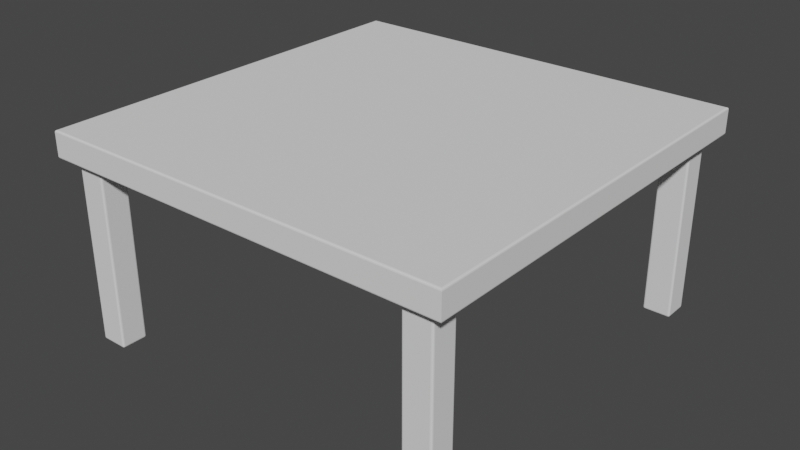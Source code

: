 # Source: table.blend  (saved by Blender 2.81.16; exported with 4.5.12 LTS)
import bpy
from mathutils import Matrix  # noqa: F401  (used for matrix-valued properties, if any)

bpy.ops.wm.read_factory_settings(use_empty=True)
scene = bpy.context.scene
scene.name = 'Scene'

# ---- collections
col_collection = bpy.data.collections.new('Collection'); scene.collection.children.link(col_collection)

# ---- world
world_world = bpy.data.worlds.new('World'); scene.world = world_world
world_world.use_nodes = True; world_world.node_tree.nodes.clear()
_N = world_world.node_tree.nodes; _L = world_world.node_tree.links
n0 = _N.new('ShaderNodeOutputWorld'); n0.name = 'World Output'; n0.location = (300, 300)
n1 = _N.new('ShaderNodeBackground'); n1.name = 'Background'; n1.location = (10, 300)
n1.inputs[0].default_value = (0.05088, 0.05088, 0.05088, 1.0)
_L.new(n1.outputs[0], n0.inputs[0])
n0.is_active_output = True
world_world.color = (0.05088, 0.05088, 0.05088)
world_world.use_sun_shadow = False
world_world.sun_shadow_jitter_overblur = 0.0

# ---- meshes
me_cube = bpy.data.meshes.new('Cube')
me_cube.from_pydata([(0.0, 0.0, 1.0), (0.0, 0.0, 0.8733), (0.0, -0.9494, 1.0), (0.0, -0.9494, 0.8733), (0.9304, 0.0, 1.0), (0.9304, 0.0, 0.8733), (0.9304, -0.9494, 1.0), (0.7947, 0.0, 0.8733), (0.7947, 0.0, 1.0), (0.7947, -0.9494, 1.0), (0.0, -0.8228, 1.0), (0.0, -0.8228, 0.8733), (0.9304, -0.8228, 1.0), (0.7947, -0.8228, 1.0), (0.9913, -0.9913, 0.8733), (1.0, -1.0, 0.882), (0.9957, -0.9957, 0.8745), (0.9988, -0.9988, 0.8776), (0.9913, -0.9913, 1.0), (1.0, -1.0, 0.9913), (0.9957, -0.9957, 0.9988), (0.9988, -0.9988, 0.9957), (0.0, -0.9913, 0.8733), (0.0, -1.0, 0.882), (0.0, -0.9957, 0.8745), (0.0, -0.9988, 0.8776), (0.0, -1.0, 0.9913), (0.0, -0.9913, 1.0), (0.0, -0.9988, 0.9957), (0.0, -0.9957, 0.9988), (1.0, 0.0, 0.882), (0.9913, 0.0, 0.8733), (0.9988, 0.0, 0.8776), (0.9957, 0.0, 0.8745), (0.9913, 0.0, 1.0), (1.0, 0.0, 0.9913), (0.9957, 0.0, 0.9988), (0.9988, 0.0, 0.9957), (1.0, -0.9494, 0.9913), (0.9913, -0.9494, 1.0), (0.9988, -0.9494, 0.9957), (0.9957, -0.9494, 0.9988), (0.9913, -0.9494, 0.8733), (1.0, -0.9494, 0.882), (0.9957, -0.9494, 0.8745), (0.9988, -0.9494, 0.8776), (0.9304, -1.0, 0.882), (0.9304, -0.9913, 0.8733), (0.9304, -0.9988, 0.8776), (0.9304, -0.9957, 0.8745), (0.9304, -0.9913, 1.0), (0.9304, -1.0, 0.9913), (0.9304, -0.9957, 0.9988), (0.9304, -0.9988, 0.9957), (0.7947, -1.0, 0.9913), (0.7947, -0.9913, 1.0), (0.7947, -0.9988, 0.9957), (0.7947, -0.9957, 0.9988), (0.7947, -1.0, 0.882), (0.7947, -0.9913, 0.8733), (0.7947, -0.9988, 0.8776), (0.7947, -0.9957, 0.8745), (1.0, -0.8228, 0.882), (0.9913, -0.8228, 0.8733), (0.9988, -0.8228, 0.8776), (0.9957, -0.8228, 0.8745), (1.0, -0.8228, 0.9913), (0.9913, -0.8228, 1.0), (0.9988, -0.8228, 0.9957), (0.9957, -0.8228, 0.9988), (0.9212, -0.9494, 0.8733), (0.9304, -0.9402, 0.8733), (0.9396, -0.9494, 0.8733), (0.9304, -0.9585, 0.8733), (0.9258, -0.9481, 0.8733), (0.9292, -0.9448, 0.8733), (0.7947, -0.9402, 0.8733), (0.8039, -0.9494, 0.8733), (0.7947, -0.9585, 0.8733), (0.7855, -0.9494, 0.8733), (0.7959, -0.9448, 0.8733), (0.7993, -0.9481, 0.8733), (0.9304, -0.832, 0.8733), (0.9212, -0.8228, 0.8733), (0.9304, -0.8136, 0.8733), (0.9396, -0.8228, 0.8733), (0.9292, -0.8274, 0.8733), (0.9258, -0.824, 0.8733), (0.8039, -0.8228, 0.8733), (0.7947, -0.832, 0.8733), (0.7855, -0.8228, 0.8733), (0.7947, -0.8136, 0.8733), (0.7993, -0.824, 0.8733), (0.7959, -0.8274, 0.8733), (0.9304, -0.832, 0.007665), (0.9212, -0.832, -0.001509), (0.9212, -0.8228, 0.007665), (0.9292, -0.832, 0.003084), (0.9292, -0.8274, 0.007665), (0.928, -0.8276, 0.003278), (0.9212, -0.8274, -0.0002834), (0.9258, -0.832, -0.0002834), (0.9256, -0.8276, 0.000907), (0.9258, -0.824, 0.007665), (0.9212, -0.824, 0.003084), (0.9256, -0.8252, 0.003278), (0.9304, -0.9402, 0.007665), (0.9212, -0.9494, 0.007665), (0.9212, -0.9402, -0.001509), (0.9292, -0.9448, 0.007665), (0.9292, -0.9402, 0.003084), (0.928, -0.9446, 0.003278), (0.9212, -0.9481, 0.003084), (0.9258, -0.9481, 0.007665), (0.9256, -0.947, 0.003278), (0.9258, -0.9402, -0.0002834), (0.9212, -0.9448, -0.0002834), (0.9256, -0.9446, 0.000907), (0.8039, -0.9494, 0.007665), (0.7947, -0.9402, 0.007665), (0.8039, -0.9402, -0.001509), (0.7993, -0.9481, 0.007665), (0.8039, -0.9481, 0.003084), (0.7995, -0.947, 0.003278), (0.7959, -0.9402, 0.003084), (0.7959, -0.9448, 0.007665), (0.7971, -0.9446, 0.003278), (0.8039, -0.9448, -0.0002834), (0.7993, -0.9402, -0.0002834), (0.7995, -0.9446, 0.000907), (0.7947, -0.832, 0.007665), (0.8039, -0.8228, 0.007665), (0.8039, -0.832, -0.001509), (0.7959, -0.8274, 0.007665), (0.7959, -0.832, 0.003084), (0.7971, -0.8276, 0.003278), (0.8039, -0.824, 0.003084), (0.7993, -0.824, 0.007665), (0.7995, -0.8252, 0.003278), (0.7993, -0.832, -0.0002834), (0.8039, -0.8274, -0.0002834), (0.7995, -0.8276, 0.000907)], [], [(39, 6, 50, 18), (43, 38, 19, 15), (1, 7, 91, 90, 11), (9, 2, 27, 55), (13, 10, 2, 9), (46, 51, 54, 58), (70, 77, 118, 107), (78, 77, 70, 73, 47, 59), (62, 66, 38, 43), (82, 85, 63, 42, 72, 71), (7, 5, 84, 83, 88, 91), (6, 9, 55, 50), (58, 54, 26, 23), (76, 89, 130, 119), (12, 13, 9, 6), (73, 72, 42, 14, 47), (4, 8, 13, 12), (132, 95, 108, 120), (67, 12, 6, 39), (88, 83, 96, 131), (34, 4, 12, 67), (30, 35, 66, 62), (8, 0, 10, 13), (11, 90, 89, 76, 79, 3), (5, 31, 63, 85, 84), (3, 79, 78, 59, 22), (39, 18, 20, 41), (41, 20, 21, 40), (40, 21, 19, 38), (47, 14, 16, 49), (49, 16, 17, 48), (48, 17, 15, 46), (55, 27, 29, 57), (57, 29, 28, 56), (56, 28, 26, 54), (63, 31, 33, 65), (65, 33, 32, 64), (64, 32, 30, 62), (67, 39, 41, 69), (69, 41, 40, 68), (68, 40, 38, 66), (14, 42, 44, 16), (16, 44, 45, 17), (17, 45, 43, 15), (59, 47, 49, 61), (61, 49, 48, 60), (60, 48, 46, 58), (18, 50, 52, 20), (20, 52, 53, 21), (21, 53, 51, 19), (50, 55, 57, 52), (52, 57, 56, 53), (53, 56, 54, 51), (22, 59, 61, 24), (24, 61, 60, 25), (25, 60, 58, 23), (42, 63, 65, 44), (44, 65, 64, 45), (45, 64, 62, 43), (34, 67, 69, 36), (36, 69, 68, 37), (37, 68, 66, 35), (15, 19, 51, 46), (70, 74, 75, 71, 72, 73), (76, 80, 81, 77, 78, 79), (82, 86, 87, 83, 84, 85), (88, 92, 93, 89, 90, 91), (94, 97, 99, 98), (97, 101, 102, 99), (95, 100, 102, 101), (100, 104, 105, 102), (96, 103, 105, 104), (103, 98, 99, 105), (99, 102, 105), (106, 109, 111, 110), (109, 113, 114, 111), (107, 112, 114, 113), (112, 116, 117, 114), (108, 115, 117, 116), (115, 110, 111, 117), (111, 114, 117), (118, 121, 123, 122), (121, 125, 126, 123), (119, 124, 126, 125), (124, 128, 129, 126), (120, 127, 129, 128), (127, 122, 123, 129), (123, 126, 129), (130, 133, 135, 134), (133, 137, 138, 135), (131, 136, 138, 137), (136, 140, 141, 138), (132, 139, 141, 140), (139, 134, 135, 141), (135, 138, 141), (94, 106, 110, 97), (97, 110, 115, 101), (101, 115, 108, 95), (107, 118, 122, 112), (112, 122, 127, 116), (116, 127, 120, 108), (132, 120, 128, 139), (139, 128, 124, 134), (134, 124, 119, 130), (95, 132, 140, 100), (100, 140, 136, 104), (104, 136, 131, 96), (70, 107, 113, 74), (74, 113, 109, 75), (75, 109, 106, 71), (96, 83, 87, 103), (103, 87, 86, 98), (98, 86, 82, 94), (76, 119, 125, 80), (80, 125, 121, 81), (81, 121, 118, 77), (130, 89, 93, 133), (133, 93, 92, 137), (137, 92, 88, 131), (82, 71, 106, 94)])
_uv = me_cube.uv_layers.new(name='UVMap')
_uv.uv.foreach_set('vector', [0.6261, 0.7437, 0.6337, 0.7437, 0.6337, 0.7489, 0.6261, 0.7489, 0.3921, 0.7437, 0.6079, 0.7437, 0.6079, 0.75, 0.3921, 0.75, 0.25, 0.625, 0.3493, 0.625, 0.3493, 0.7267, 0.3482, 0.7278, 0.25, 0.7278, 0.6507, 0.7437, 0.75, 0.7437, 0.75, 0.7489, 0.6507, 0.7489, 0.6507, 0.7278, 0.75, 0.7278, 0.75, 0.7437, 0.6507, 0.7437, 0.3921, 0.7587, 0.6079, 0.7587, 0.6079, 0.7757, 0.3921, 0.7757, 0.3652, 0.7437, 0.3505, 0.7437, 0.3505, 0.7437, 0.3652, 0.7437, 0.3493, 0.7448, 0.3505, 0.7437, 0.3652, 0.7437, 0.3663, 0.7448, 0.3663, 0.7489, 0.3493, 0.7489, 0.3921, 0.7278, 0.6079, 0.7278, 0.6079, 0.7437, 0.3921, 0.7437, 0.3663, 0.729, 0.3674, 0.7278, 0.3739, 0.7278, 0.3739, 0.7437, 0.3674, 0.7437, 0.3663, 0.7425, 0.3493, 0.625, 0.3663, 0.625, 0.3663, 0.7267, 0.3652, 0.7278, 0.3505, 0.7278, 0.3493, 0.7267, 0.6337, 0.7437, 0.6507, 0.7437, 0.6507, 0.7489, 0.6337, 0.7489, 0.3921, 0.7757, 0.6079, 0.7757, 0.6079, 0.875, 0.3921, 0.875, 0.3493, 0.7425, 0.3493, 0.729, 0.3493, 0.729, 0.3493, 0.7425, 0.6337, 0.7278, 0.6507, 0.7278, 0.6507, 0.7437, 0.6337, 0.7437, 0.3663, 0.7448, 0.3674, 0.7437, 0.3739, 0.7437, 0.3739, 0.7489, 0.3663, 0.7489, 0.6337, 0.625, 0.6507, 0.625, 0.6507, 0.7278, 0.6337, 0.7278, 0.3505, 0.729, 0.3652, 0.729, 0.3652, 0.7425, 0.3505, 0.7425, 0.6261, 0.7278, 0.6337, 0.7278, 0.6337, 0.7437, 0.6261, 0.7437, 0.3505, 0.7278, 0.3652, 0.7278, 0.3652, 0.7278, 0.3505, 0.7278, 0.6261, 0.625, 0.6337, 0.625, 0.6337, 0.7278, 0.6261, 0.7278, 0.3921, 0.625, 0.6079, 0.625, 0.6079, 0.7278, 0.3921, 0.7278, 0.6507, 0.625, 0.75, 0.625, 0.75, 0.7278, 0.6507, 0.7278, 0.25, 0.7278, 0.3482, 0.7278, 0.3493, 0.729, 0.3493, 0.7425, 0.3482, 0.7437, 0.25, 0.7437, 0.3663, 0.625, 0.3739, 0.625, 0.3739, 0.7278, 0.3674, 0.7278, 0.3663, 0.7267, 0.25, 0.7437, 0.3482, 0.7437, 0.3493, 0.7448, 0.3493, 0.7489, 0.25, 0.7489, 0.6261, 0.7437, 0.6261, 0.7489, 0.6255, 0.7495, 0.6255, 0.7437, 0.6255, 0.7437, 0.6255, 0.7495, 0.6164, 0.7499, 0.6164, 0.7437, 0.6164, 0.7437, 0.6164, 0.7499, 0.6079, 0.75, 0.6079, 0.7437, 0.3663, 0.7489, 0.3739, 0.7489, 0.3745, 0.7495, 0.3663, 0.7495, 0.3663, 0.7495, 0.3745, 0.7495, 0.3749, 0.75, 0.3663, 0.75, 0.3836, 0.7587, 0.3836, 0.7501, 0.3921, 0.75, 0.3921, 0.7587, 0.6507, 0.7489, 0.75, 0.7489, 0.75, 0.7495, 0.6507, 0.7495, 0.6507, 0.7495, 0.75, 0.7495, 0.75, 0.75, 0.6507, 0.75, 0.6164, 0.7757, 0.6164, 0.875, 0.6079, 0.875, 0.6079, 0.7757, 0.3739, 0.7278, 0.3739, 0.625, 0.3745, 0.625, 0.3745, 0.7278, 0.3745, 0.7278, 0.3745, 0.625, 0.3836, 0.625, 0.3836, 0.7278, 0.3836, 0.7278, 0.3836, 0.625, 0.3921, 0.625, 0.3921, 0.7278, 0.6261, 0.7278, 0.6261, 0.7437, 0.6255, 0.7437, 0.6255, 0.7278, 0.6255, 0.7278, 0.6255, 0.7437, 0.6164, 0.7437, 0.6164, 0.7278, 0.6164, 0.7278, 0.6164, 0.7437, 0.6079, 0.7437, 0.6079, 0.7278, 0.3739, 0.7489, 0.3739, 0.7437, 0.3745, 0.7437, 0.3745, 0.7495, 0.3745, 0.7495, 0.3745, 0.7437, 0.3836, 0.7437, 0.3836, 0.7499, 0.3836, 0.7499, 0.3836, 0.7437, 0.3921, 0.7437, 0.3921, 0.75, 0.3493, 0.7489, 0.3663, 0.7489, 0.3663, 0.7495, 0.3493, 0.7495, 0.3493, 0.7495, 0.3663, 0.7495, 0.3663, 0.75, 0.3493, 0.75, 0.3836, 0.7757, 0.3836, 0.7587, 0.3921, 0.7587, 0.3921, 0.7757, 0.6261, 0.7489, 0.6337, 0.7489, 0.6337, 0.7495, 0.6255, 0.7495, 0.6255, 0.7495, 0.6337, 0.7495, 0.6337, 0.75, 0.6251, 0.75, 0.6164, 0.7501, 0.6164, 0.7587, 0.6079, 0.7587, 0.6079, 0.75, 0.6337, 0.7489, 0.6507, 0.7489, 0.6507, 0.7495, 0.6337, 0.7495, 0.6337, 0.7495, 0.6507, 0.7495, 0.6507, 0.75, 0.6337, 0.75, 0.6164, 0.7587, 0.6164, 0.7757, 0.6079, 0.7757, 0.6079, 0.7587, 0.25, 0.7489, 0.3493, 0.7489, 0.3493, 0.7495, 0.25, 0.7495, 0.25, 0.7495, 0.3493, 0.7495, 0.3493, 0.75, 0.25, 0.75, 0.3836, 0.875, 0.3836, 0.7757, 0.3921, 0.7757, 0.3921, 0.875, 0.3739, 0.7437, 0.3739, 0.7278, 0.3745, 0.7278, 0.3745, 0.7437, 0.3745, 0.7437, 0.3745, 0.7278, 0.3836, 0.7278, 0.3836, 0.7437, 0.3836, 0.7437, 0.3836, 0.7278, 0.3921, 0.7278, 0.3921, 0.7437, 0.6261, 0.625, 0.6261, 0.7278, 0.6255, 0.7278, 0.6255, 0.625, 0.6255, 0.625, 0.6255, 0.7278, 0.6164, 0.7278, 0.6164, 0.625, 0.6164, 0.625, 0.6164, 0.7278, 0.6079, 0.7278, 0.6079, 0.625, 0.3921, 0.75, 0.6079, 0.75, 0.6079, 0.7587, 0.3921, 0.7587, 0.3652, 0.7437, 0.3657, 0.7437, 0.3661, 0.7437, 0.3663, 0.7437, 0.3674, 0.7437, 0.3663, 0.7448, 0.3493, 0.7425, 0.3493, 0.7431, 0.3493, 0.7435, 0.3493, 0.7437, 0.3493, 0.7448, 0.3482, 0.7437, 0.3663, 0.729, 0.3663, 0.7284, 0.3663, 0.728, 0.3663, 0.7278, 0.3663, 0.7267, 0.3674, 0.7278, 0.3505, 0.7278, 0.3499, 0.7278, 0.3495, 0.7278, 0.3493, 0.7278, 0.3482, 0.7278, 0.3493, 0.7267, 0.3663, 0.729, 0.3663, 0.729, 0.3663, 0.7284, 0.3663, 0.7284, 0.3663, 0.729, 0.3657, 0.729, 0.3657, 0.7284, 0.3663, 0.7284, 0.3652, 0.729, 0.3652, 0.7284, 0.3657, 0.7284, 0.3657, 0.729, 0.3652, 0.7284, 0.3652, 0.7278, 0.3657, 0.7278, 0.3657, 0.7284, 0.3652, 0.7278, 0.3657, 0.7278, 0.3657, 0.7278, 0.3652, 0.7278, 0.3657, 0.7278, 0.3663, 0.7284, 0.3663, 0.7284, 0.3657, 0.7278, 0.3663, 0.7284, 0.3657, 0.7284, 0.3657, 0.7278, 0.3663, 0.7425, 0.3663, 0.7431, 0.3663, 0.7431, 0.3663, 0.7425, 0.3663, 0.7431, 0.3657, 0.7437, 0.3657, 0.7437, 0.3663, 0.7431, 0.3652, 0.7437, 0.3652, 0.7437, 0.3657, 0.7437, 0.3657, 0.7437, 0.3652, 0.7437, 0.3652, 0.7431, 0.3657, 0.7431, 0.3657, 0.7437, 0.3652, 0.7425, 0.3657, 0.7425, 0.3657, 0.7431, 0.3652, 0.7431, 0.3657, 0.7425, 0.3663, 0.7425, 0.3663, 0.7431, 0.3657, 0.7431, 0.3663, 0.7431, 0.3657, 0.7437, 0.3657, 0.7431, 0.3505, 0.7437, 0.3499, 0.7437, 0.3499, 0.7437, 0.3505, 0.7437, 0.3499, 0.7437, 0.3493, 0.7431, 0.3493, 0.7431, 0.3499, 0.7437, 0.3493, 0.7425, 0.3493, 0.7425, 0.3493, 0.7431, 0.3493, 0.7431, 0.3493, 0.7425, 0.3499, 0.7425, 0.3499, 0.7431, 0.3493, 0.7431, 0.3505, 0.7425, 0.3505, 0.7431, 0.3499, 0.7431, 0.3499, 0.7425, 0.3505, 0.7431, 0.3505, 0.7437, 0.3499, 0.7437, 0.3499, 0.7431, 0.3499, 0.7437, 0.3493, 0.7431, 0.3499, 0.7431, 0.3493, 0.729, 0.3493, 0.7284, 0.3493, 0.7284, 0.3493, 0.729, 0.3493, 0.7284, 0.3499, 0.7278, 0.3499, 0.7278, 0.3493, 0.7284, 0.3505, 0.7278, 0.3505, 0.7278, 0.3499, 0.7278, 0.3499, 0.7278, 0.3505, 0.7278, 0.3505, 0.7284, 0.3499, 0.7284, 0.3499, 0.7278, 0.3505, 0.729, 0.3499, 0.729, 0.3499, 0.7284, 0.3505, 0.7284, 0.3499, 0.729, 0.3493, 0.729, 0.3493, 0.7284, 0.3499, 0.7284, 0.3493, 0.7284, 0.3499, 0.7278, 0.3499, 0.7284, 0.3663, 0.729, 0.3663, 0.7425, 0.3663, 0.7425, 0.3663, 0.729, 0.3663, 0.729, 0.3663, 0.7425, 0.3657, 0.7425, 0.3657, 0.729, 0.3657, 0.729, 0.3657, 0.7425, 0.3652, 0.7425, 0.3652, 0.729, 0.3652, 0.7437, 0.3505, 0.7437, 0.3505, 0.7437, 0.3652, 0.7437, 0.3652, 0.7437, 0.3505, 0.7437, 0.3505, 0.7431, 0.3652, 0.7431, 0.3652, 0.7431, 0.3505, 0.7431, 0.3505, 0.7425, 0.3652, 0.7425, 0.3505, 0.729, 0.3505, 0.7425, 0.3499, 0.7425, 0.3499, 0.729, 0.3499, 0.729, 0.3499, 0.7425, 0.3493, 0.7425, 0.3493, 0.729, 0.3493, 0.729, 0.3493, 0.7425, 0.3493, 0.7425, 0.3493, 0.729, 0.3652, 0.729, 0.3505, 0.729, 0.3505, 0.7284, 0.3652, 0.7284, 0.3652, 0.7284, 0.3505, 0.7284, 0.3505, 0.7278, 0.3652, 0.7278, 0.3652, 0.7278, 0.3505, 0.7278, 0.3505, 0.7278, 0.3652, 0.7278, 0.3652, 0.7437, 0.3652, 0.7437, 0.3657, 0.7437, 0.3657, 0.7437, 0.3657, 0.7437, 0.3657, 0.7437, 0.3663, 0.7431, 0.3663, 0.7431, 0.3663, 0.7431, 0.3663, 0.7431, 0.3663, 0.7425, 0.3663, 0.7425, 0.3652, 0.7278, 0.3652, 0.7278, 0.3657, 0.7278, 0.3657, 0.7278, 0.3657, 0.7278, 0.3657, 0.7278, 0.3663, 0.7284, 0.3663, 0.7284, 0.3663, 0.7284, 0.3663, 0.7284, 0.3663, 0.729, 0.3663, 0.729, 0.3493, 0.7425, 0.3493, 0.7425, 0.3493, 0.7431, 0.3493, 0.7431, 0.3493, 0.7431, 0.3493, 0.7431, 0.3499, 0.7437, 0.3499, 0.7437, 0.3499, 0.7437, 0.3499, 0.7437, 0.3505, 0.7437, 0.3505, 0.7437, 0.3493, 0.729, 0.3493, 0.729, 0.3493, 0.7284, 0.3493, 0.7284, 0.3493, 0.7284, 0.3493, 0.7284, 0.3499, 0.7278, 0.3499, 0.7278, 0.3499, 0.7278, 0.3499, 0.7278, 0.3505, 0.7278, 0.3505, 0.7278, 0.3663, 0.729, 0.3663, 0.7425, 0.3663, 0.7425, 0.3663, 0.729])
me_cube.use_remesh_fix_poles = True
me_cube.use_remesh_preserve_attributes = False
me_cube.use_mirror_vertex_groups = False
me_cube.update()

# ---- objects
ob_cube = bpy.data.objects.new('Cube', me_cube)

# ---- transforms, parenting, visibility, modifiers, constraints
ob_cube.location = (0.0, 0.0, 0.0)
ob_cube.scale = (6.79, 6.79, 6.79)
ob_cube.lineart.crease_threshold = 0.0
_m = ob_cube.modifiers.new('Mirror', 'MIRROR')
_m.use_axis = (True, True, False)

# ---- collection membership
col_collection.objects.link(ob_cube)

# ---- scene / render settings (as saved in the file)
scene.frame_start = 1; scene.frame_end = 250; scene.frame_set(1)
scene.render.engine = 'BLENDER_EEVEE_NEXT'
scene.cycles.use_denoising = False
scene.cycles.samples = 128
scene.cycles.sampling_pattern = 'TABULATED_SOBOL'
scene.cycles.use_adaptive_sampling = False
scene.cycles.use_light_tree = False
scene.view_settings.view_transform = 'Filmic'
bpy.context.view_layer.update()

# ---- added for rendering (the .blend has no active camera and no usable light): camera, sun
cam_auto = bpy.data.cameras.new('AutoCamera')
cam_auto.lens = 50.0
cam_auto.sensor_width = 36.0
cam_auto.clip_end = 1000.0
ob_auto_camera = bpy.data.objects.new('AutoCamera', cam_auto)
scene.collection.objects.link(ob_auto_camera)
ob_auto_camera.location = (18.8499, -22.6199, 18.4698)
ob_auto_camera.rotation_euler = (1.09748, -7.21219e-08, 0.694738)
scene.camera = ob_auto_camera
light_auto_sun = bpy.data.lights.new('AutoSun', 'SUN')
light_auto_sun.energy = 3.0
light_auto_sun.angle = 0.0523599
ob_auto_sun = bpy.data.objects.new('AutoSun', light_auto_sun)
scene.collection.objects.link(ob_auto_sun)
ob_auto_sun.rotation_euler = (0.872665, 0.174533, 0.523599)
bpy.context.view_layer.update()
